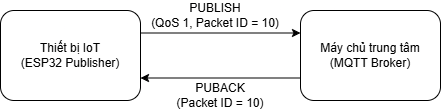

The diagram above was exported from draw.io. Its source (the exported page's mxGraphModel, read from the mxfile embedded in the PNG):
<mxGraphModel dx="1022" dy="564" grid="1" gridSize="10" guides="1" tooltips="1" connect="1" arrows="1" fold="1" page="1" pageScale="1" pageWidth="1169" pageHeight="827" math="0" shadow="0">
  <root>
    <mxCell id="0" />
    <mxCell id="1" parent="0" />
    <mxCell id="Br1eu6U40SBG0IVK0K9h-3" edge="1" parent="1" source="Br1eu6U40SBG0IVK0K9h-1" style="edgeStyle=orthogonalEdgeStyle;rounded=0;orthogonalLoop=1;jettySize=auto;html=1;exitX=1;exitY=0.25;exitDx=0;exitDy=0;entryX=0;entryY=0.25;entryDx=0;entryDy=0;" target="Br1eu6U40SBG0IVK0K9h-2">
      <mxGeometry relative="1" as="geometry" />
    </mxCell>
    <mxCell id="Br1eu6U40SBG0IVK0K9h-1" parent="1" style="rounded=1;whiteSpace=wrap;html=1;" value="Thiết bị IoT&lt;br&gt;(ESP32 Publisher)" vertex="1">
      <mxGeometry height="90" width="140" x="300" y="230" as="geometry" />
    </mxCell>
    <mxCell id="Br1eu6U40SBG0IVK0K9h-4" edge="1" parent="1" source="Br1eu6U40SBG0IVK0K9h-2" style="edgeStyle=orthogonalEdgeStyle;rounded=0;orthogonalLoop=1;jettySize=auto;html=1;exitX=0;exitY=0.75;exitDx=0;exitDy=0;entryX=1;entryY=0.75;entryDx=0;entryDy=0;" target="Br1eu6U40SBG0IVK0K9h-1">
      <mxGeometry relative="1" as="geometry" />
    </mxCell>
    <mxCell id="Br1eu6U40SBG0IVK0K9h-2" parent="1" style="rounded=1;whiteSpace=wrap;html=1;" value="Máy chủ trung tâm&lt;br&gt;(MQTT Broker)" vertex="1">
      <mxGeometry height="90" width="140" x="600" y="230" as="geometry" />
    </mxCell>
    <mxCell id="Br1eu6U40SBG0IVK0K9h-5" parent="1" style="text;html=1;whiteSpace=wrap;strokeColor=none;fillColor=none;align=center;verticalAlign=middle;rounded=0;" value="PUBLISH&lt;br&gt;(QoS 1, Packet ID = 10)" vertex="1">
      <mxGeometry height="30" width="130" x="450" y="220" as="geometry" />
    </mxCell>
    <mxCell id="HkX558DsHj3vEmdN5kOO-1" parent="1" style="text;html=1;whiteSpace=wrap;strokeColor=none;fillColor=none;align=center;verticalAlign=middle;rounded=0;" value="PUBACK&lt;br&gt;(Packet ID = 10)" vertex="1">
      <mxGeometry height="30" width="140" x="450" y="300" as="geometry" />
    </mxCell>
  </root>
</mxGraphModel>